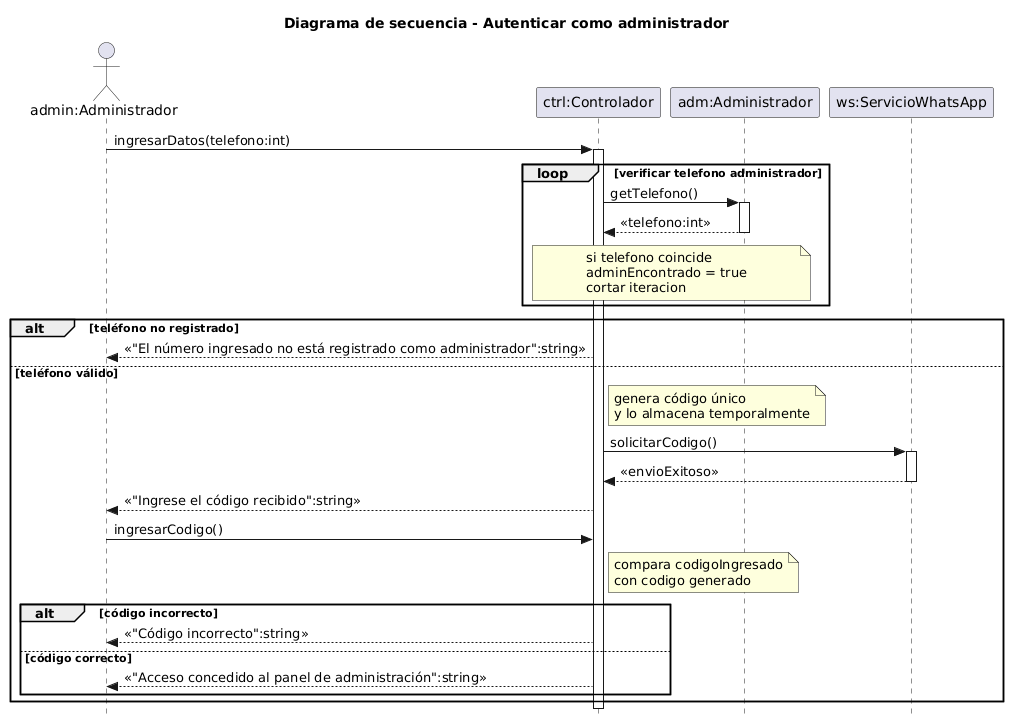

The diagram above was rendered by PlantUML. Its source (embedded in the PNG):
@startuml
skinparam style strictuml
title Diagrama de secuencia - Autenticar como administrador
actor "admin:Administrador" as Admin
participant "ctrl:Controlador" as Controlador
participant "adm:Administrador" as Administrador
participant "ws:ServicioWhatsApp" as WhatsApp

Admin -> Controlador : ingresarDatos(telefono:int)
activate Controlador

loop verificar telefono administrador

    Controlador -> Administrador : getTelefono()
    activate Administrador
    Administrador --> Controlador : <<telefono:int>>
    deactivate Administrador

    note over Controlador, Administrador
      si telefono coincide
      adminEncontrado = true
      cortar iteracion
    end note

end

alt teléfono no registrado

    Controlador --> Admin : <<"El número ingresado no está registrado como administrador":string>>

else teléfono válido

    note right of Controlador
      genera código único
      y lo almacena temporalmente
    end note

    Controlador -> WhatsApp : solicitarCodigo()
    activate WhatsApp
    WhatsApp --> Controlador : <<envioExitoso>>
    deactivate WhatsApp

    Controlador --> Admin : <<"Ingrese el código recibido":string>>

    Admin -> Controlador : ingresarCodigo()

    note right of Controlador
      compara codigoIngresado
      con codigo generado
    end note

    alt código incorrecto

        Controlador --> Admin : <<"Código incorrecto":string>>

    else código correcto

        Controlador --> Admin : <<"Acceso concedido al panel de administración":string>>

    end

end

deactivate Controlador
@enduml